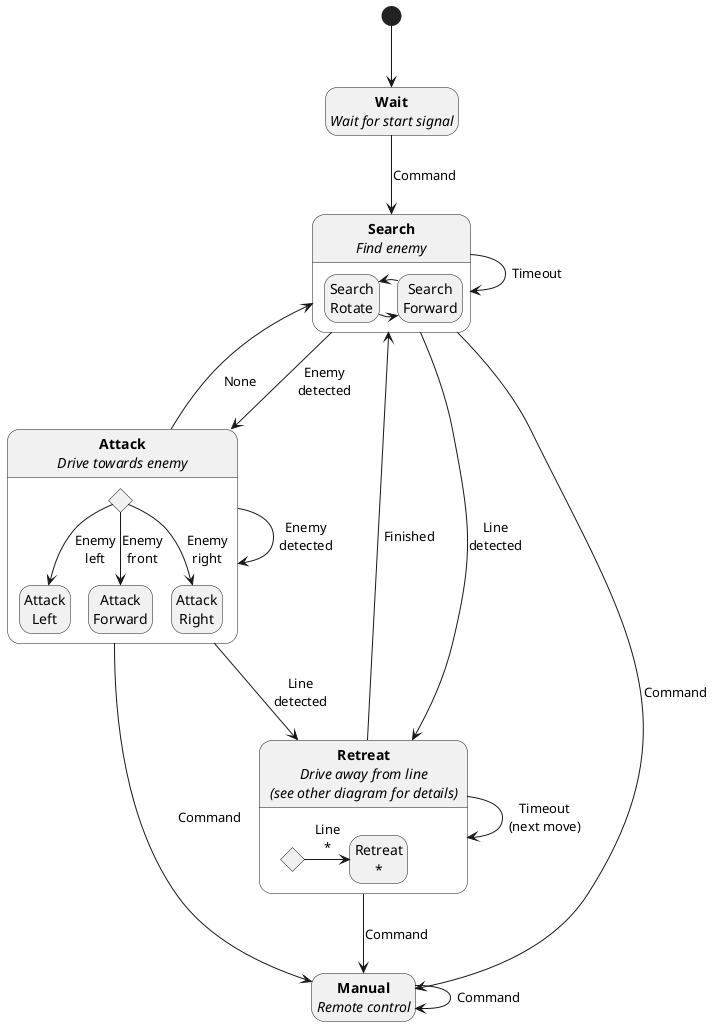

The diagram above was rendered by PlantUML. Its source (embedded in the PNG):
@startuml
hide empty description

[*] --> Wait
state "<b>Wait</b>\n<i>Wait for start signal</i>" as Wait
state "<b>Search</b>\n<i>Find enemy</i>" as Search
state "<b>Attack</b>\n<i>Drive towards enemy</i>" as Attack
state "<b>Retreat</b>\n<i>Drive away from line</i>\n<i>(see other diagram for details)</i>" as Retreat
state "<b>Manual</b>\n<i>Remote control</i>" as Manual

Wait --> Search : Command
Search --> Attack : Enemy\ndetected
Search --> Retreat : Line\ndetected
Search --> Search : Timeout
Search --> Manual : Command
Attack --> Attack : Enemy\ndetected
Attack --> Retreat : Line\ndetected
Attack --> Search : None
Attack --> Manual : Command
Retreat --> Search : Finished
Retreat --> Retreat : Timeout\n(next move)
Retreat --> Manual : Command
Manual --> Manual : Command

state Search {
    state "Search\nRotate" as Rotate
    state "Search\nForward" as Forward
    Rotate -> Forward
    Forward -> Rotate
}

state Attack {
    state Enemy <<choice>>
    state "Attack\nLeft" as AttackLeft
    state "Attack\nForward" as AttackForward
    state "Attack\nRight" as AttackRight
    Enemy --> AttackLeft : Enemy\nleft
    Enemy --> AttackForward : Enemy\nfront
    Enemy --> AttackRight : Enemy\nright
}

state Retreat {
    state Line <<choice>>
    state "Retreat\n*" as RetreatState
    Line -> RetreatState : Line\n*
}

@enduml